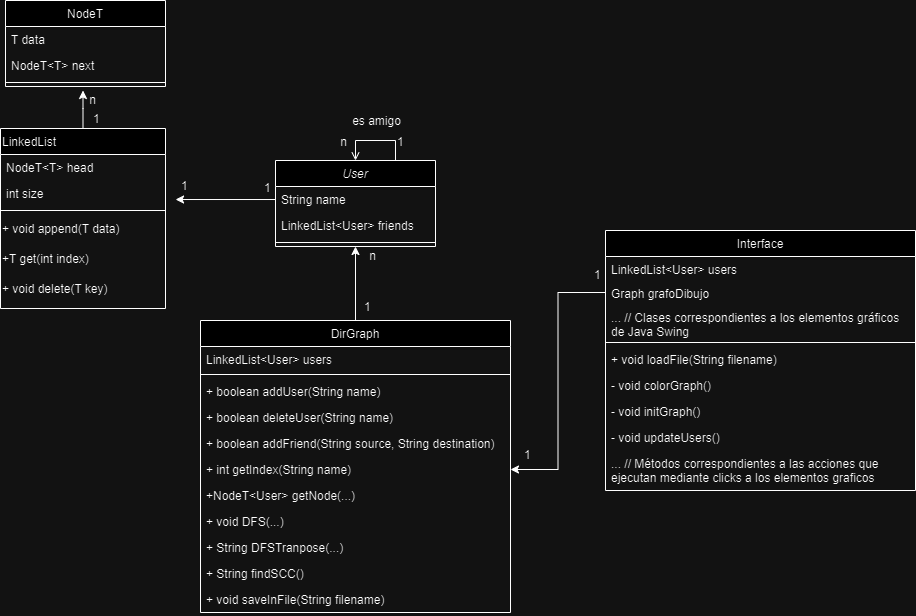

The diagram above was exported from draw.io. Its source (the exported page's mxGraphModel, read from the mxfile embedded in the PNG):
<mxGraphModel dx="875" dy="470" grid="1" gridSize="10" guides="1" tooltips="1" connect="1" arrows="1" fold="1" page="1" pageScale="1" pageWidth="827" pageHeight="1169" math="0" shadow="0">
  <root>
    <mxCell id="WIyWlLk6GJQsqaUBKTNV-0" />
    <mxCell id="WIyWlLk6GJQsqaUBKTNV-1" parent="WIyWlLk6GJQsqaUBKTNV-0" />
    <mxCell id="zkfFHV4jXpPFQw0GAbJ--0" value="User" style="swimlane;fontStyle=2;align=center;verticalAlign=top;childLayout=stackLayout;horizontal=1;startSize=26;horizontalStack=0;resizeParent=1;resizeLast=0;collapsible=1;marginBottom=0;rounded=0;shadow=0;strokeWidth=1;" parent="WIyWlLk6GJQsqaUBKTNV-1" vertex="1">
      <mxGeometry x="280" y="210" width="160" height="86" as="geometry">
        <mxRectangle x="230" y="140" width="160" height="26" as="alternateBounds" />
      </mxGeometry>
    </mxCell>
    <mxCell id="zkfFHV4jXpPFQw0GAbJ--1" value="String name" style="text;align=left;verticalAlign=top;spacingLeft=4;spacingRight=4;overflow=hidden;rotatable=0;points=[[0,0.5],[1,0.5]];portConstraint=eastwest;" parent="zkfFHV4jXpPFQw0GAbJ--0" vertex="1">
      <mxGeometry y="26" width="160" height="26" as="geometry" />
    </mxCell>
    <mxCell id="zkfFHV4jXpPFQw0GAbJ--2" value="LinkedList&lt;User&gt; friends" style="text;align=left;verticalAlign=top;spacingLeft=4;spacingRight=4;overflow=hidden;rotatable=0;points=[[0,0.5],[1,0.5]];portConstraint=eastwest;rounded=0;shadow=0;html=0;" parent="zkfFHV4jXpPFQw0GAbJ--0" vertex="1">
      <mxGeometry y="52" width="160" height="26" as="geometry" />
    </mxCell>
    <mxCell id="zkfFHV4jXpPFQw0GAbJ--4" value="" style="line;html=1;strokeWidth=1;align=left;verticalAlign=middle;spacingTop=-1;spacingLeft=3;spacingRight=3;rotatable=0;labelPosition=right;points=[];portConstraint=eastwest;" parent="zkfFHV4jXpPFQw0GAbJ--0" vertex="1">
      <mxGeometry y="78" width="160" height="8" as="geometry" />
    </mxCell>
    <mxCell id="cuKv1-BAEOvgA9kcR5dV-16" style="edgeStyle=orthogonalEdgeStyle;rounded=0;orthogonalLoop=1;jettySize=auto;html=1;entryX=0.5;entryY=1;entryDx=0;entryDy=0;" edge="1" parent="WIyWlLk6GJQsqaUBKTNV-1" source="zkfFHV4jXpPFQw0GAbJ--6" target="zkfFHV4jXpPFQw0GAbJ--0">
      <mxGeometry relative="1" as="geometry" />
    </mxCell>
    <mxCell id="zkfFHV4jXpPFQw0GAbJ--6" value="DirGraph" style="swimlane;fontStyle=0;align=center;verticalAlign=top;childLayout=stackLayout;horizontal=1;startSize=26;horizontalStack=0;resizeParent=1;resizeLast=0;collapsible=1;marginBottom=0;rounded=0;shadow=0;strokeWidth=1;" parent="WIyWlLk6GJQsqaUBKTNV-1" vertex="1">
      <mxGeometry x="205" y="370" width="310" height="292" as="geometry">
        <mxRectangle x="130" y="380" width="160" height="26" as="alternateBounds" />
      </mxGeometry>
    </mxCell>
    <mxCell id="zkfFHV4jXpPFQw0GAbJ--7" value="LinkedList&lt;User&gt; users" style="text;align=left;verticalAlign=top;spacingLeft=4;spacingRight=4;overflow=hidden;rotatable=0;points=[[0,0.5],[1,0.5]];portConstraint=eastwest;" parent="zkfFHV4jXpPFQw0GAbJ--6" vertex="1">
      <mxGeometry y="26" width="310" height="24" as="geometry" />
    </mxCell>
    <mxCell id="zkfFHV4jXpPFQw0GAbJ--9" value="" style="line;html=1;strokeWidth=1;align=left;verticalAlign=middle;spacingTop=-1;spacingLeft=3;spacingRight=3;rotatable=0;labelPosition=right;points=[];portConstraint=eastwest;" parent="zkfFHV4jXpPFQw0GAbJ--6" vertex="1">
      <mxGeometry y="50" width="310" height="8" as="geometry" />
    </mxCell>
    <mxCell id="zkfFHV4jXpPFQw0GAbJ--10" value="+ boolean addUser(String name)" style="text;align=left;verticalAlign=top;spacingLeft=4;spacingRight=4;overflow=hidden;rotatable=0;points=[[0,0.5],[1,0.5]];portConstraint=eastwest;fontStyle=0" parent="zkfFHV4jXpPFQw0GAbJ--6" vertex="1">
      <mxGeometry y="58" width="310" height="26" as="geometry" />
    </mxCell>
    <mxCell id="zkfFHV4jXpPFQw0GAbJ--11" value="+ boolean deleteUser(String name)" style="text;align=left;verticalAlign=top;spacingLeft=4;spacingRight=4;overflow=hidden;rotatable=0;points=[[0,0.5],[1,0.5]];portConstraint=eastwest;" parent="zkfFHV4jXpPFQw0GAbJ--6" vertex="1">
      <mxGeometry y="84" width="310" height="26" as="geometry" />
    </mxCell>
    <mxCell id="cuKv1-BAEOvgA9kcR5dV-19" value="+ boolean addFriend(String source, String destination)" style="text;align=left;verticalAlign=top;spacingLeft=4;spacingRight=4;overflow=hidden;rotatable=0;points=[[0,0.5],[1,0.5]];portConstraint=eastwest;fontStyle=0" vertex="1" parent="zkfFHV4jXpPFQw0GAbJ--6">
      <mxGeometry y="110" width="310" height="26" as="geometry" />
    </mxCell>
    <mxCell id="cuKv1-BAEOvgA9kcR5dV-20" value="+ int getIndex(String name)" style="text;align=left;verticalAlign=top;spacingLeft=4;spacingRight=4;overflow=hidden;rotatable=0;points=[[0,0.5],[1,0.5]];portConstraint=eastwest;" vertex="1" parent="zkfFHV4jXpPFQw0GAbJ--6">
      <mxGeometry y="136" width="310" height="26" as="geometry" />
    </mxCell>
    <mxCell id="cuKv1-BAEOvgA9kcR5dV-21" value="+NodeT&lt;User&gt; getNode(...)" style="text;align=left;verticalAlign=top;spacingLeft=4;spacingRight=4;overflow=hidden;rotatable=0;points=[[0,0.5],[1,0.5]];portConstraint=eastwest;fontStyle=0" vertex="1" parent="zkfFHV4jXpPFQw0GAbJ--6">
      <mxGeometry y="162" width="310" height="26" as="geometry" />
    </mxCell>
    <mxCell id="cuKv1-BAEOvgA9kcR5dV-22" value="+ void DFS(...)" style="text;align=left;verticalAlign=top;spacingLeft=4;spacingRight=4;overflow=hidden;rotatable=0;points=[[0,0.5],[1,0.5]];portConstraint=eastwest;" vertex="1" parent="zkfFHV4jXpPFQw0GAbJ--6">
      <mxGeometry y="188" width="310" height="26" as="geometry" />
    </mxCell>
    <mxCell id="cuKv1-BAEOvgA9kcR5dV-23" value="+ String DFSTranpose(...)" style="text;align=left;verticalAlign=top;spacingLeft=4;spacingRight=4;overflow=hidden;rotatable=0;points=[[0,0.5],[1,0.5]];portConstraint=eastwest;fontStyle=0" vertex="1" parent="zkfFHV4jXpPFQw0GAbJ--6">
      <mxGeometry y="214" width="310" height="26" as="geometry" />
    </mxCell>
    <mxCell id="cuKv1-BAEOvgA9kcR5dV-24" value="+ String findSCC()" style="text;align=left;verticalAlign=top;spacingLeft=4;spacingRight=4;overflow=hidden;rotatable=0;points=[[0,0.5],[1,0.5]];portConstraint=eastwest;" vertex="1" parent="zkfFHV4jXpPFQw0GAbJ--6">
      <mxGeometry y="240" width="310" height="26" as="geometry" />
    </mxCell>
    <mxCell id="cuKv1-BAEOvgA9kcR5dV-26" value="+ void saveInFile(String filename)" style="text;align=left;verticalAlign=top;spacingLeft=4;spacingRight=4;overflow=hidden;rotatable=0;points=[[0,0.5],[1,0.5]];portConstraint=eastwest;fontStyle=0" vertex="1" parent="zkfFHV4jXpPFQw0GAbJ--6">
      <mxGeometry y="266" width="310" height="26" as="geometry" />
    </mxCell>
    <mxCell id="zkfFHV4jXpPFQw0GAbJ--17" value="NodeT" style="swimlane;fontStyle=0;align=center;verticalAlign=top;childLayout=stackLayout;horizontal=1;startSize=26;horizontalStack=0;resizeParent=1;resizeLast=0;collapsible=1;marginBottom=0;rounded=0;shadow=0;strokeWidth=1;" parent="WIyWlLk6GJQsqaUBKTNV-1" vertex="1">
      <mxGeometry x="10" y="50" width="160" height="86" as="geometry">
        <mxRectangle x="550" y="140" width="160" height="26" as="alternateBounds" />
      </mxGeometry>
    </mxCell>
    <mxCell id="zkfFHV4jXpPFQw0GAbJ--18" value="T data" style="text;align=left;verticalAlign=top;spacingLeft=4;spacingRight=4;overflow=hidden;rotatable=0;points=[[0,0.5],[1,0.5]];portConstraint=eastwest;" parent="zkfFHV4jXpPFQw0GAbJ--17" vertex="1">
      <mxGeometry y="26" width="160" height="26" as="geometry" />
    </mxCell>
    <mxCell id="zkfFHV4jXpPFQw0GAbJ--19" value="NodeT&lt;T&gt; next" style="text;align=left;verticalAlign=top;spacingLeft=4;spacingRight=4;overflow=hidden;rotatable=0;points=[[0,0.5],[1,0.5]];portConstraint=eastwest;rounded=0;shadow=0;html=0;" parent="zkfFHV4jXpPFQw0GAbJ--17" vertex="1">
      <mxGeometry y="52" width="160" height="26" as="geometry" />
    </mxCell>
    <mxCell id="zkfFHV4jXpPFQw0GAbJ--23" value="" style="line;html=1;strokeWidth=1;align=left;verticalAlign=middle;spacingTop=-1;spacingLeft=3;spacingRight=3;rotatable=0;labelPosition=right;points=[];portConstraint=eastwest;" parent="zkfFHV4jXpPFQw0GAbJ--17" vertex="1">
      <mxGeometry y="78" width="160" height="8" as="geometry" />
    </mxCell>
    <mxCell id="zkfFHV4jXpPFQw0GAbJ--26" value="" style="endArrow=open;shadow=0;strokeWidth=1;rounded=0;endFill=1;edgeStyle=elbowEdgeStyle;elbow=vertical;entryX=0.5;entryY=0;entryDx=0;entryDy=0;exitX=0.75;exitY=0;exitDx=0;exitDy=0;" parent="WIyWlLk6GJQsqaUBKTNV-1" source="zkfFHV4jXpPFQw0GAbJ--0" target="zkfFHV4jXpPFQw0GAbJ--0" edge="1">
      <mxGeometry x="0.5" y="41" relative="1" as="geometry">
        <mxPoint x="400" y="160" as="sourcePoint" />
        <mxPoint x="540" y="192" as="targetPoint" />
        <mxPoint x="-40" y="32" as="offset" />
        <Array as="points">
          <mxPoint x="330" y="190" />
          <mxPoint x="290" y="80" />
        </Array>
      </mxGeometry>
    </mxCell>
    <mxCell id="zkfFHV4jXpPFQw0GAbJ--27" value="1" style="resizable=0;align=left;verticalAlign=bottom;labelBackgroundColor=none;fontSize=12;" parent="zkfFHV4jXpPFQw0GAbJ--26" connectable="0" vertex="1">
      <mxGeometry x="-1" relative="1" as="geometry">
        <mxPoint y="-10" as="offset" />
      </mxGeometry>
    </mxCell>
    <mxCell id="zkfFHV4jXpPFQw0GAbJ--28" value="n" style="resizable=0;align=right;verticalAlign=bottom;labelBackgroundColor=none;fontSize=12;" parent="zkfFHV4jXpPFQw0GAbJ--26" connectable="0" vertex="1">
      <mxGeometry x="1" relative="1" as="geometry">
        <mxPoint x="-7" y="-10" as="offset" />
      </mxGeometry>
    </mxCell>
    <mxCell id="zkfFHV4jXpPFQw0GAbJ--29" value="es amigo" style="text;html=1;resizable=0;points=[];;align=center;verticalAlign=middle;labelBackgroundColor=none;rounded=0;shadow=0;strokeWidth=1;fontSize=12;" parent="zkfFHV4jXpPFQw0GAbJ--26" vertex="1" connectable="0">
      <mxGeometry x="0.5" y="49" relative="1" as="geometry">
        <mxPoint x="-29" y="-20" as="offset" />
      </mxGeometry>
    </mxCell>
    <mxCell id="cuKv1-BAEOvgA9kcR5dV-9" style="edgeStyle=orthogonalEdgeStyle;rounded=0;orthogonalLoop=1;jettySize=auto;html=1;" edge="1" parent="WIyWlLk6GJQsqaUBKTNV-1" source="cuKv1-BAEOvgA9kcR5dV-1">
      <mxGeometry relative="1" as="geometry">
        <mxPoint x="87.5" y="140" as="targetPoint" />
      </mxGeometry>
    </mxCell>
    <mxCell id="cuKv1-BAEOvgA9kcR5dV-1" value="LinkedList&#10;" style="swimlane;fontStyle=0;align=left;verticalAlign=top;childLayout=stackLayout;horizontal=1;startSize=26;horizontalStack=0;resizeParent=1;resizeLast=0;collapsible=1;marginBottom=0;rounded=0;shadow=0;strokeWidth=1;" vertex="1" parent="WIyWlLk6GJQsqaUBKTNV-1">
      <mxGeometry x="5" y="178" width="165" height="180" as="geometry">
        <mxRectangle x="550" y="140" width="160" height="26" as="alternateBounds" />
      </mxGeometry>
    </mxCell>
    <mxCell id="cuKv1-BAEOvgA9kcR5dV-2" value="NodeT&lt;T&gt; head" style="text;align=left;verticalAlign=top;spacingLeft=4;spacingRight=4;overflow=hidden;rotatable=0;points=[[0,0.5],[1,0.5]];portConstraint=eastwest;" vertex="1" parent="cuKv1-BAEOvgA9kcR5dV-1">
      <mxGeometry y="26" width="165" height="26" as="geometry" />
    </mxCell>
    <mxCell id="cuKv1-BAEOvgA9kcR5dV-3" value="int size" style="text;align=left;verticalAlign=top;spacingLeft=4;spacingRight=4;overflow=hidden;rotatable=0;points=[[0,0.5],[1,0.5]];portConstraint=eastwest;rounded=0;shadow=0;html=0;" vertex="1" parent="cuKv1-BAEOvgA9kcR5dV-1">
      <mxGeometry y="52" width="165" height="26" as="geometry" />
    </mxCell>
    <mxCell id="cuKv1-BAEOvgA9kcR5dV-4" value="" style="line;html=1;strokeWidth=1;align=left;verticalAlign=middle;spacingTop=-1;spacingLeft=3;spacingRight=3;rotatable=0;labelPosition=right;points=[];portConstraint=eastwest;" vertex="1" parent="cuKv1-BAEOvgA9kcR5dV-1">
      <mxGeometry y="78" width="165" height="8" as="geometry" />
    </mxCell>
    <mxCell id="cuKv1-BAEOvgA9kcR5dV-5" value="+ void append(T data)" style="text;html=1;align=left;verticalAlign=middle;resizable=0;points=[];autosize=1;strokeColor=none;fillColor=none;" vertex="1" parent="cuKv1-BAEOvgA9kcR5dV-1">
      <mxGeometry y="86" width="165" height="30" as="geometry" />
    </mxCell>
    <mxCell id="cuKv1-BAEOvgA9kcR5dV-7" value="+T get(int index)" style="text;html=1;align=left;verticalAlign=middle;resizable=0;points=[];autosize=1;strokeColor=none;fillColor=none;" vertex="1" parent="cuKv1-BAEOvgA9kcR5dV-1">
      <mxGeometry y="116" width="165" height="30" as="geometry" />
    </mxCell>
    <mxCell id="cuKv1-BAEOvgA9kcR5dV-8" value="+ void delete(T key)" style="text;html=1;align=left;verticalAlign=middle;resizable=0;points=[];autosize=1;strokeColor=none;fillColor=none;" vertex="1" parent="cuKv1-BAEOvgA9kcR5dV-1">
      <mxGeometry y="146" width="165" height="30" as="geometry" />
    </mxCell>
    <mxCell id="cuKv1-BAEOvgA9kcR5dV-10" value="1" style="resizable=0;align=left;verticalAlign=bottom;labelBackgroundColor=none;fontSize=12;" connectable="0" vertex="1" parent="WIyWlLk6GJQsqaUBKTNV-1">
      <mxGeometry x="350" y="120" as="geometry">
        <mxPoint x="-254" y="57" as="offset" />
      </mxGeometry>
    </mxCell>
    <mxCell id="cuKv1-BAEOvgA9kcR5dV-11" value="n" style="resizable=0;align=right;verticalAlign=bottom;labelBackgroundColor=none;fontSize=12;" connectable="0" vertex="1" parent="WIyWlLk6GJQsqaUBKTNV-1">
      <mxGeometry x="303" y="120" as="geometry">
        <mxPoint x="-201" y="38" as="offset" />
      </mxGeometry>
    </mxCell>
    <mxCell id="cuKv1-BAEOvgA9kcR5dV-13" style="edgeStyle=orthogonalEdgeStyle;rounded=0;orthogonalLoop=1;jettySize=auto;html=1;entryX=1.061;entryY=0.731;entryDx=0;entryDy=0;entryPerimeter=0;" edge="1" parent="WIyWlLk6GJQsqaUBKTNV-1" source="zkfFHV4jXpPFQw0GAbJ--1" target="cuKv1-BAEOvgA9kcR5dV-3">
      <mxGeometry relative="1" as="geometry" />
    </mxCell>
    <mxCell id="cuKv1-BAEOvgA9kcR5dV-14" value="1" style="resizable=0;align=left;verticalAlign=bottom;labelBackgroundColor=none;fontSize=12;" connectable="0" vertex="1" parent="WIyWlLk6GJQsqaUBKTNV-1">
      <mxGeometry x="410" y="210" as="geometry">
        <mxPoint x="-143" y="36" as="offset" />
      </mxGeometry>
    </mxCell>
    <mxCell id="cuKv1-BAEOvgA9kcR5dV-15" value="1" style="resizable=0;align=left;verticalAlign=bottom;labelBackgroundColor=none;fontSize=12;" connectable="0" vertex="1" parent="WIyWlLk6GJQsqaUBKTNV-1">
      <mxGeometry x="420" y="220" as="geometry">
        <mxPoint x="-236" y="24" as="offset" />
      </mxGeometry>
    </mxCell>
    <mxCell id="cuKv1-BAEOvgA9kcR5dV-17" value="1" style="resizable=0;align=left;verticalAlign=bottom;labelBackgroundColor=none;fontSize=12;" connectable="0" vertex="1" parent="WIyWlLk6GJQsqaUBKTNV-1">
      <mxGeometry x="410" y="210" as="geometry">
        <mxPoint x="-43" y="155" as="offset" />
      </mxGeometry>
    </mxCell>
    <mxCell id="cuKv1-BAEOvgA9kcR5dV-18" value="n" style="resizable=0;align=right;verticalAlign=bottom;labelBackgroundColor=none;fontSize=12;" connectable="0" vertex="1" parent="WIyWlLk6GJQsqaUBKTNV-1">
      <mxGeometry x="350" y="210" as="geometry">
        <mxPoint x="32" y="104" as="offset" />
      </mxGeometry>
    </mxCell>
    <mxCell id="cuKv1-BAEOvgA9kcR5dV-29" value="Interface&#10;" style="swimlane;fontStyle=0;align=center;verticalAlign=top;childLayout=stackLayout;horizontal=1;startSize=26;horizontalStack=0;resizeParent=1;resizeLast=0;collapsible=1;marginBottom=0;rounded=0;shadow=0;strokeWidth=1;" vertex="1" parent="WIyWlLk6GJQsqaUBKTNV-1">
      <mxGeometry x="610" y="280" width="310" height="260" as="geometry">
        <mxRectangle x="130" y="380" width="160" height="26" as="alternateBounds" />
      </mxGeometry>
    </mxCell>
    <mxCell id="cuKv1-BAEOvgA9kcR5dV-56" value="LinkedList&lt;User&gt; users" style="text;align=left;verticalAlign=top;spacingLeft=4;spacingRight=4;overflow=hidden;rotatable=0;points=[[0,0.5],[1,0.5]];portConstraint=eastwest;" vertex="1" parent="cuKv1-BAEOvgA9kcR5dV-29">
      <mxGeometry y="26" width="310" height="24" as="geometry" />
    </mxCell>
    <mxCell id="cuKv1-BAEOvgA9kcR5dV-30" value="Graph grafoDibujo" style="text;align=left;verticalAlign=top;spacingLeft=4;spacingRight=4;overflow=hidden;rotatable=0;points=[[0,0.5],[1,0.5]];portConstraint=eastwest;" vertex="1" parent="cuKv1-BAEOvgA9kcR5dV-29">
      <mxGeometry y="50" width="310" height="24" as="geometry" />
    </mxCell>
    <mxCell id="cuKv1-BAEOvgA9kcR5dV-58" value="... // Clases correspondientes a los elementos gráficos &#10;de Java Swing" style="text;align=left;verticalAlign=top;spacingLeft=4;spacingRight=4;overflow=hidden;rotatable=0;points=[[0,0.5],[1,0.5]];portConstraint=eastwest;" vertex="1" parent="cuKv1-BAEOvgA9kcR5dV-29">
      <mxGeometry y="74" width="310" height="34" as="geometry" />
    </mxCell>
    <mxCell id="cuKv1-BAEOvgA9kcR5dV-31" value="" style="line;html=1;strokeWidth=1;align=left;verticalAlign=middle;spacingTop=-1;spacingLeft=3;spacingRight=3;rotatable=0;labelPosition=right;points=[];portConstraint=eastwest;" vertex="1" parent="cuKv1-BAEOvgA9kcR5dV-29">
      <mxGeometry y="108" width="310" height="8" as="geometry" />
    </mxCell>
    <mxCell id="cuKv1-BAEOvgA9kcR5dV-32" value="+ void loadFile(String filename)" style="text;align=left;verticalAlign=top;spacingLeft=4;spacingRight=4;overflow=hidden;rotatable=0;points=[[0,0.5],[1,0.5]];portConstraint=eastwest;fontStyle=0" vertex="1" parent="cuKv1-BAEOvgA9kcR5dV-29">
      <mxGeometry y="116" width="310" height="26" as="geometry" />
    </mxCell>
    <mxCell id="cuKv1-BAEOvgA9kcR5dV-33" value="- void colorGraph()" style="text;align=left;verticalAlign=top;spacingLeft=4;spacingRight=4;overflow=hidden;rotatable=0;points=[[0,0.5],[1,0.5]];portConstraint=eastwest;" vertex="1" parent="cuKv1-BAEOvgA9kcR5dV-29">
      <mxGeometry y="142" width="310" height="26" as="geometry" />
    </mxCell>
    <mxCell id="cuKv1-BAEOvgA9kcR5dV-34" value="- void initGraph()" style="text;align=left;verticalAlign=top;spacingLeft=4;spacingRight=4;overflow=hidden;rotatable=0;points=[[0,0.5],[1,0.5]];portConstraint=eastwest;fontStyle=0" vertex="1" parent="cuKv1-BAEOvgA9kcR5dV-29">
      <mxGeometry y="168" width="310" height="26" as="geometry" />
    </mxCell>
    <mxCell id="cuKv1-BAEOvgA9kcR5dV-35" value="- void updateUsers()" style="text;align=left;verticalAlign=top;spacingLeft=4;spacingRight=4;overflow=hidden;rotatable=0;points=[[0,0.5],[1,0.5]];portConstraint=eastwest;" vertex="1" parent="cuKv1-BAEOvgA9kcR5dV-29">
      <mxGeometry y="194" width="310" height="26" as="geometry" />
    </mxCell>
    <mxCell id="cuKv1-BAEOvgA9kcR5dV-37" value="... // Métodos correspondientes a las acciones que &#10;ejecutan mediante clicks a los elementos graficos" style="text;align=left;verticalAlign=top;spacingLeft=4;spacingRight=4;overflow=hidden;rotatable=0;points=[[0,0.5],[1,0.5]];portConstraint=eastwest;" vertex="1" parent="cuKv1-BAEOvgA9kcR5dV-29">
      <mxGeometry y="220" width="310" height="40" as="geometry" />
    </mxCell>
    <mxCell id="cuKv1-BAEOvgA9kcR5dV-41" style="edgeStyle=orthogonalEdgeStyle;rounded=0;orthogonalLoop=1;jettySize=auto;html=1;exitX=0;exitY=0.5;exitDx=0;exitDy=0;entryX=1;entryY=0.5;entryDx=0;entryDy=0;" edge="1" parent="WIyWlLk6GJQsqaUBKTNV-1" source="cuKv1-BAEOvgA9kcR5dV-30" target="cuKv1-BAEOvgA9kcR5dV-20">
      <mxGeometry relative="1" as="geometry" />
    </mxCell>
    <mxCell id="cuKv1-BAEOvgA9kcR5dV-59" value="1" style="resizable=0;align=left;verticalAlign=bottom;labelBackgroundColor=none;fontSize=12;" connectable="0" vertex="1" parent="WIyWlLk6GJQsqaUBKTNV-1">
      <mxGeometry x="640" y="178" as="geometry">
        <mxPoint x="-43" y="155" as="offset" />
      </mxGeometry>
    </mxCell>
    <mxCell id="cuKv1-BAEOvgA9kcR5dV-60" value="1" style="resizable=0;align=left;verticalAlign=bottom;labelBackgroundColor=none;fontSize=12;" connectable="0" vertex="1" parent="WIyWlLk6GJQsqaUBKTNV-1">
      <mxGeometry x="570" y="358" as="geometry">
        <mxPoint x="-43" y="155" as="offset" />
      </mxGeometry>
    </mxCell>
  </root>
</mxGraphModel>